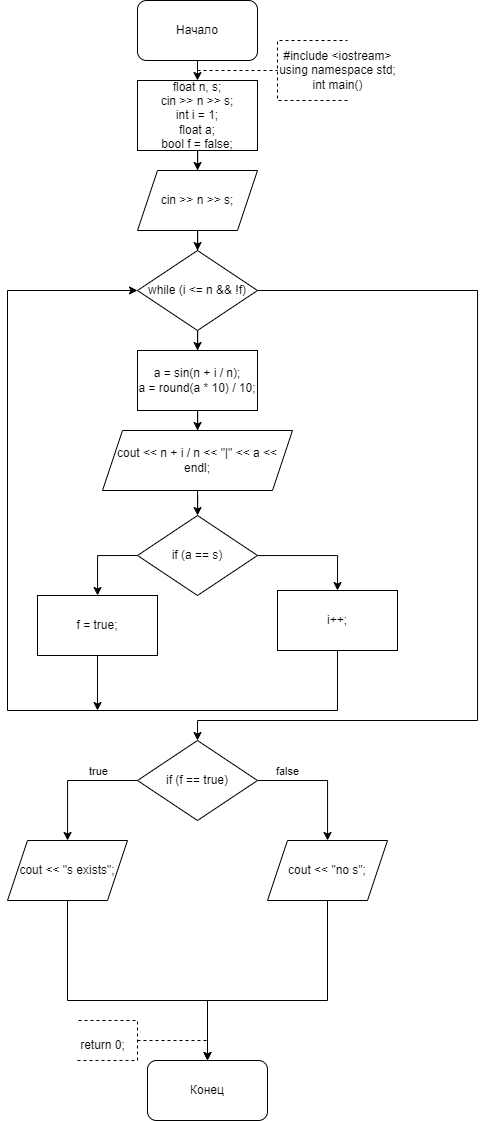

The diagram above was exported from draw.io. Its source (the exported page's mxGraphModel, read from the mxfile embedded in the PNG):
<mxGraphModel dx="1235" dy="614" grid="1" gridSize="10" guides="1" tooltips="1" connect="1" arrows="1" fold="1" page="1" pageScale="1" pageWidth="827" pageHeight="1169" math="0" shadow="0">
  <root>
    <mxCell id="WIyWlLk6GJQsqaUBKTNV-0" />
    <mxCell id="WIyWlLk6GJQsqaUBKTNV-1" parent="WIyWlLk6GJQsqaUBKTNV-0" />
    <mxCell id="bIyYS22T1Hng_MDaUYKB-0" value="Начало" style="rounded=1;whiteSpace=wrap;html=1;" parent="WIyWlLk6GJQsqaUBKTNV-1" vertex="1">
      <mxGeometry x="360" y="30" width="120" height="60" as="geometry" />
    </mxCell>
    <mxCell id="bIyYS22T1Hng_MDaUYKB-2" value="" style="endArrow=classic;html=1;rounded=0;exitX=0.5;exitY=1;exitDx=0;exitDy=0;entryX=0.5;entryY=0;entryDx=0;entryDy=0;" parent="WIyWlLk6GJQsqaUBKTNV-1" source="bIyYS22T1Hng_MDaUYKB-0" edge="1">
      <mxGeometry width="50" height="50" relative="1" as="geometry">
        <mxPoint x="390" y="200" as="sourcePoint" />
        <mxPoint x="420" y="110" as="targetPoint" />
      </mxGeometry>
    </mxCell>
    <mxCell id="bIyYS22T1Hng_MDaUYKB-3" value="" style="endArrow=none;dashed=1;html=1;rounded=0;" parent="WIyWlLk6GJQsqaUBKTNV-1" edge="1">
      <mxGeometry width="50" height="50" relative="1" as="geometry">
        <mxPoint x="420" y="100" as="sourcePoint" />
        <mxPoint x="500" y="100" as="targetPoint" />
      </mxGeometry>
    </mxCell>
    <mxCell id="bIyYS22T1Hng_MDaUYKB-4" value="" style="endArrow=none;dashed=1;html=1;rounded=0;" parent="WIyWlLk6GJQsqaUBKTNV-1" edge="1">
      <mxGeometry width="50" height="50" relative="1" as="geometry">
        <mxPoint x="570" y="130" as="sourcePoint" />
        <mxPoint x="570" y="70" as="targetPoint" />
        <Array as="points">
          <mxPoint x="500" y="130" />
          <mxPoint x="500" y="100" />
          <mxPoint x="500" y="70" />
        </Array>
      </mxGeometry>
    </mxCell>
    <mxCell id="bIyYS22T1Hng_MDaUYKB-5" value="&lt;div&gt;#include &amp;lt;iostream&amp;gt;&lt;/div&gt;&lt;div&gt;using namespace std;&lt;/div&gt;&lt;div&gt;int main()&lt;/div&gt;" style="text;html=1;align=center;verticalAlign=middle;resizable=0;points=[];autosize=1;strokeColor=none;fillColor=none;" parent="WIyWlLk6GJQsqaUBKTNV-1" vertex="1">
      <mxGeometry x="490" y="70" width="140" height="60" as="geometry" />
    </mxCell>
    <mxCell id="bIyYS22T1Hng_MDaUYKB-34" value="" style="edgeStyle=orthogonalEdgeStyle;rounded=0;orthogonalLoop=1;jettySize=auto;html=1;exitX=1;exitY=0.5;exitDx=0;exitDy=0;" parent="WIyWlLk6GJQsqaUBKTNV-1" target="bIyYS22T1Hng_MDaUYKB-33" edge="1">
      <mxGeometry relative="1" as="geometry">
        <Array as="points">
          <mxPoint x="600" y="670" />
          <mxPoint x="600" y="800" />
          <mxPoint x="520" y="800" />
        </Array>
        <mxPoint x="580" y="670" as="sourcePoint" />
      </mxGeometry>
    </mxCell>
    <mxCell id="bIyYS22T1Hng_MDaUYKB-40" value="" style="endArrow=classic;html=1;rounded=0;exitX=1;exitY=0.5;exitDx=0;exitDy=0;" parent="WIyWlLk6GJQsqaUBKTNV-1" target="bIyYS22T1Hng_MDaUYKB-41" edge="1">
      <mxGeometry width="50" height="50" relative="1" as="geometry">
        <mxPoint x="580" y="940" as="sourcePoint" />
        <mxPoint x="630" y="1052.6666937934028" as="targetPoint" />
        <Array as="points">
          <mxPoint x="640" y="940" />
          <mxPoint x="640" y="1030" />
          <mxPoint x="640" y="1070" />
          <mxPoint x="520" y="1070" />
        </Array>
      </mxGeometry>
    </mxCell>
    <mxCell id="bIyYS22T1Hng_MDaUYKB-46" value="Конец" style="rounded=1;whiteSpace=wrap;html=1;" parent="WIyWlLk6GJQsqaUBKTNV-1" vertex="1">
      <mxGeometry x="370" y="1090" width="120" height="60" as="geometry" />
    </mxCell>
    <mxCell id="bIyYS22T1Hng_MDaUYKB-47" value="" style="endArrow=none;dashed=1;html=1;rounded=0;" parent="WIyWlLk6GJQsqaUBKTNV-1" edge="1">
      <mxGeometry width="50" height="50" relative="1" as="geometry">
        <mxPoint x="360" y="1070" as="sourcePoint" />
        <mxPoint x="430" y="1070" as="targetPoint" />
      </mxGeometry>
    </mxCell>
    <mxCell id="bIyYS22T1Hng_MDaUYKB-48" value="" style="endArrow=none;dashed=1;html=1;rounded=0;" parent="WIyWlLk6GJQsqaUBKTNV-1" edge="1">
      <mxGeometry width="50" height="50" relative="1" as="geometry">
        <mxPoint x="300" y="1090" as="sourcePoint" />
        <mxPoint x="300" y="1050" as="targetPoint" />
        <Array as="points">
          <mxPoint x="360" y="1090" />
          <mxPoint x="360" y="1060" />
          <mxPoint x="360" y="1050" />
        </Array>
      </mxGeometry>
    </mxCell>
    <mxCell id="bIyYS22T1Hng_MDaUYKB-50" value="return 0;" style="text;html=1;align=center;verticalAlign=middle;resizable=0;points=[];autosize=1;strokeColor=none;fillColor=none;" parent="WIyWlLk6GJQsqaUBKTNV-1" vertex="1">
      <mxGeometry x="290" y="1060" width="70" height="30" as="geometry" />
    </mxCell>
    <mxCell id="GtXVGuT-13B5AsF0dzHZ-194" value="" style="edgeStyle=orthogonalEdgeStyle;rounded=0;orthogonalLoop=1;jettySize=auto;html=1;" edge="1" parent="WIyWlLk6GJQsqaUBKTNV-1" source="GtXVGuT-13B5AsF0dzHZ-0" target="GtXVGuT-13B5AsF0dzHZ-193">
      <mxGeometry relative="1" as="geometry" />
    </mxCell>
    <mxCell id="GtXVGuT-13B5AsF0dzHZ-0" value="&lt;div&gt;&lt;div&gt;float n, s;&lt;/div&gt;&lt;div&gt;cin &amp;gt;&amp;gt; n &amp;gt;&amp;gt; s;&lt;/div&gt;&lt;div&gt;int i = 1;&lt;/div&gt;&lt;div&gt;float a;&lt;/div&gt;&lt;div&gt;bool f = false;&lt;/div&gt;&lt;/div&gt;" style="rounded=0;whiteSpace=wrap;html=1;" vertex="1" parent="WIyWlLk6GJQsqaUBKTNV-1">
      <mxGeometry x="360" y="110" width="120" height="70" as="geometry" />
    </mxCell>
    <mxCell id="GtXVGuT-13B5AsF0dzHZ-34" value="" style="edgeStyle=orthogonalEdgeStyle;rounded=0;orthogonalLoop=1;jettySize=auto;html=1;entryX=0.5;entryY=0;entryDx=0;entryDy=0;" edge="1" parent="WIyWlLk6GJQsqaUBKTNV-1" target="GtXVGuT-13B5AsF0dzHZ-33">
      <mxGeometry relative="1" as="geometry">
        <mxPoint x="480" y="570" as="sourcePoint" />
        <Array as="points">
          <mxPoint x="580" y="570" />
          <mxPoint x="580" y="970" />
          <mxPoint x="420" y="970" />
        </Array>
      </mxGeometry>
    </mxCell>
    <mxCell id="GtXVGuT-13B5AsF0dzHZ-82" value="" style="edgeStyle=orthogonalEdgeStyle;rounded=0;orthogonalLoop=1;jettySize=auto;html=1;entryX=0.5;entryY=0;entryDx=0;entryDy=0;" edge="1" parent="WIyWlLk6GJQsqaUBKTNV-1" target="GtXVGuT-13B5AsF0dzHZ-81">
      <mxGeometry relative="1" as="geometry">
        <mxPoint x="480" y="310" as="sourcePoint" />
        <Array as="points">
          <mxPoint x="890" y="310" />
          <mxPoint x="890" y="840" />
          <mxPoint x="480" y="840" />
        </Array>
      </mxGeometry>
    </mxCell>
    <mxCell id="GtXVGuT-13B5AsF0dzHZ-156" value="" style="edgeStyle=orthogonalEdgeStyle;rounded=0;orthogonalLoop=1;jettySize=auto;html=1;entryX=0.5;entryY=0;entryDx=0;entryDy=0;" edge="1" parent="WIyWlLk6GJQsqaUBKTNV-1" target="GtXVGuT-13B5AsF0dzHZ-155">
      <mxGeometry relative="1" as="geometry">
        <mxPoint x="479.97619047619037" y="310.04761904761904" as="sourcePoint" />
        <Array as="points">
          <mxPoint x="720" y="310" />
          <mxPoint x="720" y="840" />
          <mxPoint x="460" y="840" />
        </Array>
      </mxGeometry>
    </mxCell>
    <mxCell id="GtXVGuT-13B5AsF0dzHZ-152" value="" style="endArrow=classic;html=1;rounded=0;exitX=0;exitY=0.5;exitDx=0;exitDy=0;entryX=0;entryY=0.5;entryDx=0;entryDy=0;" edge="1" parent="WIyWlLk6GJQsqaUBKTNV-1" source="GtXVGuT-13B5AsF0dzHZ-149">
      <mxGeometry width="50" height="50" relative="1" as="geometry">
        <mxPoint x="350" y="740" as="sourcePoint" />
        <mxPoint x="360" y="310" as="targetPoint" />
        <Array as="points">
          <mxPoint x="220" y="750" />
          <mxPoint x="220" y="580" />
          <mxPoint x="220" y="310" />
        </Array>
      </mxGeometry>
    </mxCell>
    <mxCell id="GtXVGuT-13B5AsF0dzHZ-280" value="" style="edgeStyle=orthogonalEdgeStyle;rounded=0;orthogonalLoop=1;jettySize=auto;html=1;" edge="1" parent="WIyWlLk6GJQsqaUBKTNV-1" source="GtXVGuT-13B5AsF0dzHZ-193" target="GtXVGuT-13B5AsF0dzHZ-279">
      <mxGeometry relative="1" as="geometry" />
    </mxCell>
    <mxCell id="GtXVGuT-13B5AsF0dzHZ-193" value="&lt;div&gt;cin &amp;gt;&amp;gt; n &amp;gt;&amp;gt; s;&lt;/div&gt;" style="shape=parallelogram;perimeter=parallelogramPerimeter;whiteSpace=wrap;html=1;fixedSize=1;rounded=0;" vertex="1" parent="WIyWlLk6GJQsqaUBKTNV-1">
      <mxGeometry x="360" y="200" width="120" height="60" as="geometry" />
    </mxCell>
    <mxCell id="GtXVGuT-13B5AsF0dzHZ-249" value="" style="edgeStyle=orthogonalEdgeStyle;rounded=0;orthogonalLoop=1;jettySize=auto;html=1;entryX=0.5;entryY=0;entryDx=0;entryDy=0;" edge="1" parent="WIyWlLk6GJQsqaUBKTNV-1" target="GtXVGuT-13B5AsF0dzHZ-248">
      <mxGeometry relative="1" as="geometry">
        <mxPoint x="479.97368421052624" y="310.0526315789474" as="sourcePoint" />
        <Array as="points">
          <mxPoint x="590" y="310" />
          <mxPoint x="590" y="710" />
          <mxPoint x="414" y="710" />
        </Array>
      </mxGeometry>
    </mxCell>
    <mxCell id="GtXVGuT-13B5AsF0dzHZ-247" value="" style="endArrow=classic;html=1;rounded=0;exitX=0;exitY=0.5;exitDx=0;exitDy=0;entryX=0;entryY=0.5;entryDx=0;entryDy=0;" edge="1" parent="WIyWlLk6GJQsqaUBKTNV-1" source="GtXVGuT-13B5AsF0dzHZ-245">
      <mxGeometry width="50" height="50" relative="1" as="geometry">
        <mxPoint x="320" y="480" as="sourcePoint" />
        <mxPoint x="360" y="310" as="targetPoint" />
        <Array as="points">
          <mxPoint x="320" y="670" />
          <mxPoint x="320" y="520" />
          <mxPoint x="320" y="310" />
        </Array>
      </mxGeometry>
    </mxCell>
    <mxCell id="GtXVGuT-13B5AsF0dzHZ-271" value="" style="endArrow=classic;html=1;rounded=0;exitX=1;exitY=0.5;exitDx=0;exitDy=0;entryX=0;entryY=0.5;entryDx=0;entryDy=0;" edge="1" parent="WIyWlLk6GJQsqaUBKTNV-1" source="GtXVGuT-13B5AsF0dzHZ-265">
      <mxGeometry width="50" height="50" relative="1" as="geometry">
        <mxPoint x="320" y="540" as="sourcePoint" />
        <mxPoint x="360" y="310" as="targetPoint" />
        <Array as="points">
          <mxPoint x="640" y="500" />
          <mxPoint x="640" y="650" />
          <mxPoint x="230" y="650" />
          <mxPoint x="230" y="310" />
        </Array>
      </mxGeometry>
    </mxCell>
    <mxCell id="GtXVGuT-13B5AsF0dzHZ-282" value="" style="edgeStyle=orthogonalEdgeStyle;rounded=0;orthogonalLoop=1;jettySize=auto;html=1;" edge="1" parent="WIyWlLk6GJQsqaUBKTNV-1" source="GtXVGuT-13B5AsF0dzHZ-279" target="GtXVGuT-13B5AsF0dzHZ-281">
      <mxGeometry relative="1" as="geometry" />
    </mxCell>
    <mxCell id="GtXVGuT-13B5AsF0dzHZ-295" value="" style="edgeStyle=orthogonalEdgeStyle;rounded=0;orthogonalLoop=1;jettySize=auto;html=1;entryX=0.5;entryY=0;entryDx=0;entryDy=0;" edge="1" parent="WIyWlLk6GJQsqaUBKTNV-1" source="GtXVGuT-13B5AsF0dzHZ-279" target="GtXVGuT-13B5AsF0dzHZ-294">
      <mxGeometry relative="1" as="geometry">
        <Array as="points">
          <mxPoint x="700" y="320" />
          <mxPoint x="700" y="750" />
          <mxPoint x="420" y="750" />
        </Array>
      </mxGeometry>
    </mxCell>
    <mxCell id="GtXVGuT-13B5AsF0dzHZ-279" value="while (i &amp;lt;= n &amp;amp;&amp;amp; !f)" style="rhombus;whiteSpace=wrap;html=1;rounded=0;" vertex="1" parent="WIyWlLk6GJQsqaUBKTNV-1">
      <mxGeometry x="360" y="280" width="120" height="80" as="geometry" />
    </mxCell>
    <mxCell id="GtXVGuT-13B5AsF0dzHZ-284" value="" style="edgeStyle=orthogonalEdgeStyle;rounded=0;orthogonalLoop=1;jettySize=auto;html=1;" edge="1" parent="WIyWlLk6GJQsqaUBKTNV-1" source="GtXVGuT-13B5AsF0dzHZ-281" target="GtXVGuT-13B5AsF0dzHZ-283">
      <mxGeometry relative="1" as="geometry" />
    </mxCell>
    <mxCell id="GtXVGuT-13B5AsF0dzHZ-281" value="&lt;div&gt;a = sin(n + i / n);&lt;/div&gt;&lt;div&gt;a = round(a * 10) / 10;&lt;/div&gt;" style="whiteSpace=wrap;html=1;rounded=0;" vertex="1" parent="WIyWlLk6GJQsqaUBKTNV-1">
      <mxGeometry x="360" y="380" width="120" height="60" as="geometry" />
    </mxCell>
    <mxCell id="GtXVGuT-13B5AsF0dzHZ-286" value="" style="edgeStyle=orthogonalEdgeStyle;rounded=0;orthogonalLoop=1;jettySize=auto;html=1;" edge="1" parent="WIyWlLk6GJQsqaUBKTNV-1" source="GtXVGuT-13B5AsF0dzHZ-283" target="GtXVGuT-13B5AsF0dzHZ-285">
      <mxGeometry relative="1" as="geometry" />
    </mxCell>
    <mxCell id="GtXVGuT-13B5AsF0dzHZ-283" value="cout &amp;lt;&amp;lt; n + i / n &amp;lt;&amp;lt; &quot;|&quot; &amp;lt;&amp;lt; a &amp;lt;&amp;lt; endl;" style="shape=parallelogram;perimeter=parallelogramPerimeter;whiteSpace=wrap;html=1;fixedSize=1;rounded=0;" vertex="1" parent="WIyWlLk6GJQsqaUBKTNV-1">
      <mxGeometry x="325" y="460" width="190" height="60" as="geometry" />
    </mxCell>
    <mxCell id="GtXVGuT-13B5AsF0dzHZ-288" value="" style="edgeStyle=orthogonalEdgeStyle;rounded=0;orthogonalLoop=1;jettySize=auto;html=1;exitX=0;exitY=0.5;exitDx=0;exitDy=0;" edge="1" parent="WIyWlLk6GJQsqaUBKTNV-1" source="GtXVGuT-13B5AsF0dzHZ-285" target="GtXVGuT-13B5AsF0dzHZ-287">
      <mxGeometry relative="1" as="geometry" />
    </mxCell>
    <mxCell id="GtXVGuT-13B5AsF0dzHZ-290" value="" style="edgeStyle=orthogonalEdgeStyle;rounded=0;orthogonalLoop=1;jettySize=auto;html=1;entryX=0.5;entryY=0;entryDx=0;entryDy=0;" edge="1" parent="WIyWlLk6GJQsqaUBKTNV-1" source="GtXVGuT-13B5AsF0dzHZ-285" target="GtXVGuT-13B5AsF0dzHZ-289">
      <mxGeometry relative="1" as="geometry">
        <Array as="points">
          <mxPoint x="560" y="585" />
        </Array>
      </mxGeometry>
    </mxCell>
    <mxCell id="GtXVGuT-13B5AsF0dzHZ-285" value="if (a == s)" style="rhombus;whiteSpace=wrap;html=1;rounded=0;" vertex="1" parent="WIyWlLk6GJQsqaUBKTNV-1">
      <mxGeometry x="360" y="545" width="120" height="80" as="geometry" />
    </mxCell>
    <mxCell id="GtXVGuT-13B5AsF0dzHZ-287" value="f = true;" style="whiteSpace=wrap;html=1;rounded=0;" vertex="1" parent="WIyWlLk6GJQsqaUBKTNV-1">
      <mxGeometry x="260" y="625" width="120" height="60" as="geometry" />
    </mxCell>
    <mxCell id="GtXVGuT-13B5AsF0dzHZ-289" value="i++;" style="whiteSpace=wrap;html=1;rounded=0;" vertex="1" parent="WIyWlLk6GJQsqaUBKTNV-1">
      <mxGeometry x="500" y="620" width="120" height="60" as="geometry" />
    </mxCell>
    <mxCell id="GtXVGuT-13B5AsF0dzHZ-291" value="" style="endArrow=classic;html=1;rounded=0;exitX=0.5;exitY=1;exitDx=0;exitDy=0;entryX=0;entryY=0.5;entryDx=0;entryDy=0;" edge="1" parent="WIyWlLk6GJQsqaUBKTNV-1" source="GtXVGuT-13B5AsF0dzHZ-289" target="GtXVGuT-13B5AsF0dzHZ-279">
      <mxGeometry width="50" height="50" relative="1" as="geometry">
        <mxPoint x="180" y="780" as="sourcePoint" />
        <mxPoint x="230" y="302.47059541590073" as="targetPoint" />
        <Array as="points">
          <mxPoint x="560" y="740" />
          <mxPoint x="230" y="740" />
          <mxPoint x="230" y="320" />
        </Array>
      </mxGeometry>
    </mxCell>
    <mxCell id="GtXVGuT-13B5AsF0dzHZ-292" value="" style="endArrow=classic;html=1;rounded=0;exitX=0.5;exitY=1;exitDx=0;exitDy=0;" edge="1" parent="WIyWlLk6GJQsqaUBKTNV-1" source="GtXVGuT-13B5AsF0dzHZ-287">
      <mxGeometry width="50" height="50" relative="1" as="geometry">
        <mxPoint x="180" y="780" as="sourcePoint" />
        <mxPoint x="320" y="740" as="targetPoint" />
      </mxGeometry>
    </mxCell>
    <mxCell id="GtXVGuT-13B5AsF0dzHZ-297" value="" style="edgeStyle=orthogonalEdgeStyle;rounded=0;orthogonalLoop=1;jettySize=auto;html=1;" edge="1" parent="WIyWlLk6GJQsqaUBKTNV-1" source="GtXVGuT-13B5AsF0dzHZ-294" target="GtXVGuT-13B5AsF0dzHZ-296">
      <mxGeometry relative="1" as="geometry" />
    </mxCell>
    <mxCell id="GtXVGuT-13B5AsF0dzHZ-300" value="true" style="edgeLabel;html=1;align=center;verticalAlign=middle;resizable=0;points=[];" vertex="1" connectable="0" parent="GtXVGuT-13B5AsF0dzHZ-297">
      <mxGeometry x="-0.407" y="-2" relative="1" as="geometry">
        <mxPoint x="-1" y="-8" as="offset" />
      </mxGeometry>
    </mxCell>
    <mxCell id="GtXVGuT-13B5AsF0dzHZ-299" value="" style="edgeStyle=orthogonalEdgeStyle;rounded=0;orthogonalLoop=1;jettySize=auto;html=1;" edge="1" parent="WIyWlLk6GJQsqaUBKTNV-1" source="GtXVGuT-13B5AsF0dzHZ-294" target="GtXVGuT-13B5AsF0dzHZ-298">
      <mxGeometry relative="1" as="geometry" />
    </mxCell>
    <mxCell id="GtXVGuT-13B5AsF0dzHZ-301" value="false" style="edgeLabel;html=1;align=center;verticalAlign=middle;resizable=0;points=[];" vertex="1" connectable="0" parent="GtXVGuT-13B5AsF0dzHZ-299">
      <mxGeometry x="-0.5251" y="-3" relative="1" as="geometry">
        <mxPoint x="-1" y="-13" as="offset" />
      </mxGeometry>
    </mxCell>
    <mxCell id="GtXVGuT-13B5AsF0dzHZ-294" value="if (f == true)" style="rhombus;whiteSpace=wrap;html=1;rounded=0;" vertex="1" parent="WIyWlLk6GJQsqaUBKTNV-1">
      <mxGeometry x="360" y="770" width="120" height="80" as="geometry" />
    </mxCell>
    <mxCell id="GtXVGuT-13B5AsF0dzHZ-296" value="cout &amp;lt;&amp;lt; &quot;s exists&quot;;" style="shape=parallelogram;perimeter=parallelogramPerimeter;whiteSpace=wrap;html=1;fixedSize=1;rounded=0;" vertex="1" parent="WIyWlLk6GJQsqaUBKTNV-1">
      <mxGeometry x="230" y="870" width="120" height="60" as="geometry" />
    </mxCell>
    <mxCell id="GtXVGuT-13B5AsF0dzHZ-298" value="cout &amp;lt;&amp;lt; &quot;no s&quot;;" style="shape=parallelogram;perimeter=parallelogramPerimeter;whiteSpace=wrap;html=1;fixedSize=1;rounded=0;" vertex="1" parent="WIyWlLk6GJQsqaUBKTNV-1">
      <mxGeometry x="490" y="870" width="120" height="60" as="geometry" />
    </mxCell>
    <mxCell id="GtXVGuT-13B5AsF0dzHZ-302" value="" style="endArrow=classic;html=1;rounded=0;exitX=0.5;exitY=1;exitDx=0;exitDy=0;entryX=0.5;entryY=0;entryDx=0;entryDy=0;" edge="1" parent="WIyWlLk6GJQsqaUBKTNV-1" source="GtXVGuT-13B5AsF0dzHZ-296" target="bIyYS22T1Hng_MDaUYKB-46">
      <mxGeometry width="50" height="50" relative="1" as="geometry">
        <mxPoint x="460" y="940" as="sourcePoint" />
        <mxPoint x="510" y="890" as="targetPoint" />
        <Array as="points">
          <mxPoint x="290" y="1030" />
          <mxPoint x="430" y="1030" />
        </Array>
      </mxGeometry>
    </mxCell>
    <mxCell id="GtXVGuT-13B5AsF0dzHZ-303" value="" style="endArrow=classic;html=1;rounded=0;exitX=0.5;exitY=1;exitDx=0;exitDy=0;entryX=0.5;entryY=0;entryDx=0;entryDy=0;" edge="1" parent="WIyWlLk6GJQsqaUBKTNV-1" source="GtXVGuT-13B5AsF0dzHZ-298" target="bIyYS22T1Hng_MDaUYKB-46">
      <mxGeometry width="50" height="50" relative="1" as="geometry">
        <mxPoint x="460" y="940" as="sourcePoint" />
        <mxPoint x="510" y="890" as="targetPoint" />
        <Array as="points">
          <mxPoint x="550" y="1030" />
          <mxPoint x="430" y="1030" />
        </Array>
      </mxGeometry>
    </mxCell>
  </root>
</mxGraphModel>